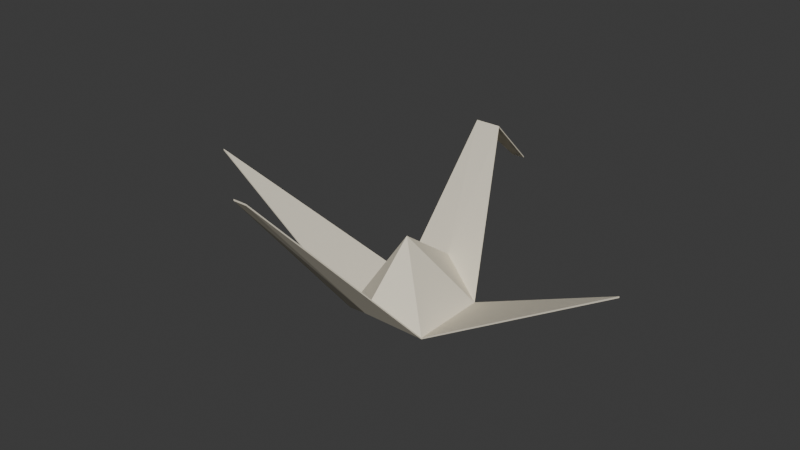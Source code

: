 # Source: NEW_RECOVERY_048_LOD0.blend  (saved by Blender 4.3.34; exported with 4.5.12 LTS)
import bpy
from mathutils import Matrix  # noqa: F401  (used for matrix-valued properties, if any)

bpy.ops.wm.read_factory_settings(use_empty=True)
scene = bpy.context.scene
scene.name = 'Scene'

# ---- collections
col_collection = bpy.data.collections.new('Collection'); scene.collection.children.link(col_collection)

# ---- materials (node trees are filled in below, after node groups)
mat_unprinted_ivory_paper = bpy.data.materials.new('Unprinted_ivory_paper')

# ---- material node trees
mat_unprinted_ivory_paper.use_nodes = True; mat_unprinted_ivory_paper.node_tree.nodes.clear()
_N = mat_unprinted_ivory_paper.node_tree.nodes; _L = mat_unprinted_ivory_paper.node_tree.links
n0 = _N.new('ShaderNodeBsdfPrincipled'); n0.name = 'Principled BSDF'; n0.location = (10, 300)
n0.inputs[0].default_value = (0.8, 0.74, 0.6, 1.0)
n0.inputs[2].default_value = 0.82
n1 = _N.new('ShaderNodeOutputMaterial'); n1.name = 'Material Output'; n1.location = (300, 300)
_L.new(n0.outputs[0], n1.inputs[0])
n1.is_active_output = True

# ---- world
world_world = bpy.data.worlds.new('World'); scene.world = world_world
world_world.use_nodes = True; world_world.node_tree.nodes.clear()
_N = world_world.node_tree.nodes; _L = world_world.node_tree.links
n0 = _N.new('ShaderNodeOutputWorld'); n0.name = 'World Output'; n0.location = (300, 300)
n1 = _N.new('ShaderNodeBackground'); n1.name = 'Background'; n1.location = (10, 300)
n1.inputs[0].default_value = (0.05088, 0.05088, 0.05088, 1.0)
_L.new(n1.outputs[0], n0.inputs[0])
n0.is_active_output = True
world_world.color = (0.05088, 0.05088, 0.05088)
world_world.sun_shadow_jitter_overblur = 0.0

# ---- meshes
me_finite_folded_paper = bpy.data.meshes.new('finite_folded_paper')
me_finite_folded_paper.from_pydata([(0.0, -0.2998, 0.3037), (0.2197, -0.1602, 0.1836), (0.2197, 0.25, 0.1836), (0.0, 0.3203, 0.3438), (-0.2197, 0.25, 0.1836), (-0.2197, -0.1602, 0.1836), (0.0, 0.0, 0.5742), (1.15, -0.08008, 0.7236), (-1.15, -0.08008, 0.7236), (0.03516, -1.0, 1.124), (-0.03516, -1.0, 1.124), (0.06543, 0.6201, 0.9443), (-0.06543, 0.6201, 0.9443), (0.03516, 0.9004, 0.6836), (-0.03516, 0.9004, 0.6836), (0.05493, -0.1899, 0.3413), (0.1648, -0.01758, 0.2812), (0.1099, 0.2051, 0.3213), (-0.05493, 0.2227, 0.3613), (-0.1648, 0.08496, 0.2812), (-0.1099, -0.155, 0.3113), (0.4524, -0.0376, 0.3186), (-0.4524, 0.06494, 0.3186), (0.0, -0.6499, 0.7139), (0.06372, -0.4399, 0.4788), (-0.1187, -0.405, 0.4487), (0.1262, 0.3601, 0.4138), (0.0, 0.4702, 0.644), (-0.07129, 0.3777, 0.4539), (0.03271, 0.7603, 0.814), (0.007568, 0.6902, 0.8792), (0.06866, -0.2374, 0.2831), (0.1236, -0.1276, 0.3207), (0.01373, -0.1224, 0.4484), (0.206, -0.02197, 0.208), (0.1511, 0.1206, 0.3057), (0.09613, -0.04443, 0.4033), (0.1373, 0.2563, 0.2581), (0.02747, 0.2114, 0.3958), (0.0824, 0.1138, 0.4133), (-0.06866, 0.2783, 0.3081), (-0.1236, 0.1807, 0.3257), (-0.01373, 0.1357, 0.4634), (-0.206, 0.1062, 0.208), (-0.1511, -0.05884, 0.3057), (-0.09613, 0.08374, 0.4033), (-0.1373, -0.1938, 0.2455), (-0.02747, -0.1887, 0.3732), (-0.0824, -0.0788, 0.4108), (0.5106, -0.1095, 0.3524), (0.7432, 0.01306, 0.4874), (0.2779, 0.07556, 0.2173), (-0.5106, 0.1212, 0.3524), (-0.7432, -0.06384, 0.4874), (-0.2779, -0.001343, 0.2173), (-0.008789, -0.5624, 0.6113), (-0.008789, -0.9125, 1.021), (0.01758, -0.7374, 0.8164), (0.02472, -0.5099, 0.5526), (0.08844, -0.65, 0.7276), (0.1258, -0.265, 0.2874), (-0.1483, -0.4313, 0.485), (-0.04724, -0.6762, 0.7501), (-0.08459, -0.2912, 0.3099), (0.1578, 0.3701, 0.4313), (0.06427, 0.4802, 0.6616), (0.08649, 0.3127, 0.3212), (0.01636, 0.4327, 0.569), (0.01636, 0.5826, 0.8693), (-0.03271, 0.5077, 0.7191), (-0.03418, 0.4096, 0.5214), (-0.1055, 0.467, 0.6315), (-0.1277, 0.2995, 0.2912), (0.04968, 0.7252, 0.8466), (0.01697, 0.8654, 0.7162), (0.006958, 0.7953, 0.7814), (0.02582, 0.7077, 0.8629), (-0.03204, 0.7778, 0.7977), (-0.01447, 0.6376, 0.928), (0.0, -0.2998, 0.2959), (0.2197, -0.1602, 0.1758), (0.2197, 0.25, 0.1758), (0.0, 0.3203, 0.3359), (-0.2197, 0.25, 0.1758), (-0.2197, -0.1602, 0.1758), (0.0, 0.0, 0.5664), (1.15, -0.08008, 0.7158), (-1.15, -0.08008, 0.7158), (0.03516, -1.0, 1.116), (-0.03516, -1.0, 1.116), (0.06543, 0.6201, 0.9365), (-0.06543, 0.6201, 0.9365), (0.03516, 0.9004, 0.6758), (-0.03516, 0.9004, 0.6758), (0.05493, -0.1899, 0.3335), (0.1648, -0.01758, 0.2734), (0.1099, 0.2051, 0.3135), (-0.05493, 0.2227, 0.3535), (-0.1648, 0.08496, 0.2734), (-0.1099, -0.155, 0.3035), (0.4524, -0.0376, 0.3108), (-0.4524, 0.06494, 0.3108), (0.0, -0.6499, 0.7061), (0.06372, -0.4399, 0.4709), (-0.1187, -0.405, 0.4409), (0.1262, 0.3601, 0.406), (0.0, 0.4702, 0.6362), (-0.07129, 0.3777, 0.446), (0.03271, 0.7603, 0.8062), (0.007568, 0.6902, 0.8713), (0.06866, -0.2374, 0.2753), (0.1236, -0.1276, 0.3129), (0.01373, -0.1224, 0.4406), (0.206, -0.02197, 0.2002), (0.1511, 0.1206, 0.2979), (0.09613, -0.04443, 0.3955), (0.1373, 0.2563, 0.2502), (0.02747, 0.2114, 0.3879), (0.0824, 0.1138, 0.4055), (-0.06866, 0.2783, 0.3003), (-0.1236, 0.1807, 0.3179), (-0.01373, 0.1357, 0.4556), (-0.206, 0.1062, 0.2002), (-0.1511, -0.05884, 0.2979), (-0.09613, 0.08374, 0.3955), (-0.1373, -0.1938, 0.2377), (-0.02747, -0.1887, 0.3654), (-0.0824, -0.0788, 0.403), (0.5106, -0.1095, 0.3445), (0.7432, 0.01306, 0.4796), (0.2779, 0.07556, 0.2095), (-0.5106, 0.1212, 0.3445), (-0.7432, -0.06384, 0.4796), (-0.2779, -0.001343, 0.2095), (-0.008789, -0.5624, 0.6035), (-0.008789, -0.9125, 1.014), (0.01758, -0.7374, 0.8086), (0.02472, -0.5099, 0.5447), (0.08844, -0.65, 0.7198), (0.1258, -0.265, 0.2796), (-0.1483, -0.4313, 0.4772), (-0.04724, -0.6762, 0.7423), (-0.08459, -0.2912, 0.3021), (0.1578, 0.3701, 0.4235), (0.06427, 0.4802, 0.6537), (0.08649, 0.3127, 0.3134), (0.01636, 0.4327, 0.5612), (0.01636, 0.5826, 0.8615), (-0.03271, 0.5077, 0.7113), (-0.03418, 0.4096, 0.5136), (-0.1055, 0.467, 0.6237), (-0.1277, 0.2995, 0.2834), (0.04968, 0.7252, 0.8387), (0.01697, 0.8654, 0.7084), (0.006958, 0.7953, 0.7736), (0.02582, 0.7077, 0.855), (-0.03204, 0.7778, 0.7899), (-0.01447, 0.6376, 0.9202)], [], [(0, 1, 31), (1, 15, 31), (15, 0, 31), (1, 6, 32), (6, 15, 32), (15, 1, 32), (6, 0, 33), (0, 15, 33), (15, 6, 33), (1, 2, 34), (2, 16, 34), (16, 1, 34), (2, 6, 35), (6, 16, 35), (16, 2, 35), (6, 1, 36), (1, 16, 36), (16, 6, 36), (2, 3, 37), (3, 17, 37), (17, 2, 37), (3, 6, 38), (6, 17, 38), (17, 3, 38), (6, 2, 39), (2, 17, 39), (17, 6, 39), (3, 4, 40), (4, 18, 40), (18, 3, 40), (4, 6, 41), (6, 18, 41), (18, 4, 41), (6, 3, 42), (3, 18, 42), (18, 6, 42), (4, 5, 43), (5, 19, 43), (19, 4, 43), (5, 6, 44), (6, 19, 44), (19, 5, 44), (6, 4, 45), (4, 19, 45), (19, 6, 45), (5, 0, 46), (0, 20, 46), (20, 5, 46), (0, 6, 47), (6, 20, 47), (20, 0, 47), (6, 5, 48), (5, 20, 48), (20, 6, 48), (1, 7, 49), (7, 21, 49), (21, 1, 49), (7, 2, 50), (2, 21, 50), (21, 7, 50), (2, 1, 51), (1, 21, 51), (21, 2, 51), (4, 8, 52), (8, 22, 52), (22, 4, 52), (8, 5, 53), (5, 22, 53), (22, 8, 53), (5, 4, 54), (4, 22, 54), (22, 5, 54), (0, 10, 55), (10, 23, 55), (23, 0, 55), (10, 9, 56), (9, 23, 56), (23, 10, 56), (9, 0, 57), (0, 23, 57), (23, 9, 57), (0, 9, 58), (9, 24, 58), (24, 0, 58), (9, 1, 59), (1, 24, 59), (24, 9, 59), (1, 0, 60), (0, 24, 60), (24, 1, 60), (5, 10, 61), (10, 25, 61), (25, 5, 61), (10, 0, 62), (0, 25, 62), (25, 10, 62), (0, 5, 63), (5, 25, 63), (25, 0, 63), (2, 11, 64), (11, 26, 64), (26, 2, 64), (11, 3, 65), (3, 26, 65), (26, 11, 65), (3, 2, 66), (2, 26, 66), (26, 3, 66), (3, 11, 67), (11, 27, 67), (27, 3, 67), (11, 12, 68), (12, 27, 68), (27, 11, 68), (12, 3, 69), (3, 27, 69), (27, 12, 69), (3, 12, 70), (12, 28, 70), (28, 3, 70), (12, 4, 71), (4, 28, 71), (28, 12, 71), (4, 3, 72), (3, 28, 72), (28, 4, 72), (11, 13, 73), (13, 29, 73), (29, 11, 73), (13, 14, 74), (14, 29, 74), (29, 13, 74), (14, 11, 75), (11, 29, 75), (29, 14, 75), (11, 14, 76), (14, 30, 76), (30, 11, 76), (14, 12, 77), (12, 30, 77), (30, 14, 77), (12, 11, 78), (11, 30, 78), (30, 12, 78), (79, 110, 80), (80, 110, 94), (94, 110, 79), (80, 111, 85), (85, 111, 94), (94, 111, 80), (85, 112, 79), (79, 112, 94), (94, 112, 85), (80, 113, 81), (81, 113, 95), (95, 113, 80), (81, 114, 85), (85, 114, 95), (95, 114, 81), (85, 115, 80), (80, 115, 95), (95, 115, 85), (81, 116, 82), (82, 116, 96), (96, 116, 81), (82, 117, 85), (85, 117, 96), (96, 117, 82), (85, 118, 81), (81, 118, 96), (96, 118, 85), (82, 119, 83), (83, 119, 97), (97, 119, 82), (83, 120, 85), (85, 120, 97), (97, 120, 83), (85, 121, 82), (82, 121, 97), (97, 121, 85), (83, 122, 84), (84, 122, 98), (98, 122, 83), (84, 123, 85), (85, 123, 98), (98, 123, 84), (85, 124, 83), (83, 124, 98), (98, 124, 85), (84, 125, 79), (79, 125, 99), (99, 125, 84), (79, 126, 85), (85, 126, 99), (99, 126, 79), (85, 127, 84), (84, 127, 99), (99, 127, 85), (80, 128, 86), (86, 128, 100), (100, 128, 80), (86, 129, 81), (81, 129, 100), (100, 129, 86), (81, 130, 80), (80, 130, 100), (100, 130, 81), (83, 131, 87), (87, 131, 101), (101, 131, 83), (87, 132, 84), (84, 132, 101), (101, 132, 87), (84, 133, 83), (83, 133, 101), (101, 133, 84), (79, 134, 89), (89, 134, 102), (102, 134, 79), (89, 135, 88), (88, 135, 102), (102, 135, 89), (88, 136, 79), (79, 136, 102), (102, 136, 88), (79, 137, 88), (88, 137, 103), (103, 137, 79), (88, 138, 80), (80, 138, 103), (103, 138, 88), (80, 139, 79), (79, 139, 103), (103, 139, 80), (84, 140, 89), (89, 140, 104), (104, 140, 84), (89, 141, 79), (79, 141, 104), (104, 141, 89), (79, 142, 84), (84, 142, 104), (104, 142, 79), (81, 143, 90), (90, 143, 105), (105, 143, 81), (90, 144, 82), (82, 144, 105), (105, 144, 90), (82, 145, 81), (81, 145, 105), (105, 145, 82), (82, 146, 90), (90, 146, 106), (106, 146, 82), (90, 147, 91), (91, 147, 106), (106, 147, 90), (91, 148, 82), (82, 148, 106), (106, 148, 91), (82, 149, 91), (91, 149, 107), (107, 149, 82), (91, 150, 83), (83, 150, 107), (107, 150, 91), (83, 151, 82), (82, 151, 107), (107, 151, 83), (90, 152, 92), (92, 152, 108), (108, 152, 90), (92, 153, 93), (93, 153, 108), (108, 153, 92), (93, 154, 90), (90, 154, 108), (108, 154, 93), (90, 155, 93), (93, 155, 109), (109, 155, 90), (93, 156, 91), (91, 156, 109), (109, 156, 93), (91, 157, 90), (90, 157, 109), (109, 157, 91), (7, 1, 80), (7, 80, 86), (2, 7, 86), (2, 86, 81), (8, 4, 83), (8, 83, 87), (5, 8, 87), (5, 87, 84), (9, 10, 89), (9, 89, 88), (1, 9, 88), (1, 88, 80), (10, 5, 84), (10, 84, 89), (11, 2, 81), (11, 81, 90), (4, 12, 91), (4, 91, 83), (13, 11, 90), (13, 90, 92), (14, 13, 92), (14, 92, 93), (12, 14, 93), (12, 93, 91)])
_uv = me_finite_folded_paper.uv_layers.new(name='Repeated_triangle_atlas')
_uv.uv.foreach_set('vector', [0.1, 0.1, 0.9, 0.1, 0.1, 0.9, 0.1, 0.1, 0.9, 0.1, 0.1, 0.9, 0.1, 0.1, 0.9, 0.1, 0.1, 0.9, 0.1, 0.1, 0.9, 0.1, 0.1, 0.9, 0.1, 0.1, 0.9, 0.1, 0.1, 0.9, 0.1, 0.1, 0.9, 0.1, 0.1, 0.9, 0.1, 0.1, 0.9, 0.1, 0.1, 0.9, 0.1, 0.1, 0.9, 0.1, 0.1, 0.9, 0.1, 0.1, 0.9, 0.1, 0.1, 0.9, 0.1, 0.1, 0.9, 0.1, 0.1, 0.9, 0.1, 0.1, 0.9, 0.1, 0.1, 0.9, 0.1, 0.1, 0.9, 0.1, 0.1, 0.9, 0.1, 0.1, 0.9, 0.1, 0.1, 0.9, 0.1, 0.1, 0.9, 0.1, 0.1, 0.9, 0.1, 0.1, 0.9, 0.1, 0.1, 0.9, 0.1, 0.1, 0.9, 0.1, 0.1, 0.9, 0.1, 0.1, 0.9, 0.1, 0.1, 0.9, 0.1, 0.1, 0.9, 0.1, 0.1, 0.9, 0.1, 0.1, 0.9, 0.1, 0.1, 0.9, 0.1, 0.1, 0.9, 0.1, 0.1, 0.9, 0.1, 0.1, 0.9, 0.1, 0.1, 0.9, 0.1, 0.1, 0.9, 0.1, 0.1, 0.9, 0.1, 0.1, 0.9, 0.1, 0.1, 0.9, 0.1, 0.1, 0.9, 0.1, 0.1, 0.9, 0.1, 0.1, 0.9, 0.1, 0.1, 0.9, 0.1, 0.1, 0.9, 0.1, 0.1, 0.9, 0.1, 0.1, 0.9, 0.1, 0.1, 0.9, 0.1, 0.1, 0.9, 0.1, 0.1, 0.9, 0.1, 0.1, 0.9, 0.1, 0.1, 0.9, 0.1, 0.1, 0.9, 0.1, 0.1, 0.9, 0.1, 0.1, 0.9, 0.1, 0.1, 0.9, 0.1, 0.1, 0.9, 0.1, 0.1, 0.9, 0.1, 0.1, 0.9, 0.1, 0.1, 0.9, 0.1, 0.1, 0.9, 0.1, 0.1, 0.9, 0.1, 0.1, 0.9, 0.1, 0.1, 0.9, 0.1, 0.1, 0.9, 0.1, 0.1, 0.9, 0.1, 0.1, 0.9, 0.1, 0.1, 0.9, 0.1, 0.1, 0.9, 0.1, 0.1, 0.9, 0.1, 0.1, 0.9, 0.1, 0.1, 0.9, 0.1, 0.1, 0.9, 0.1, 0.1, 0.9, 0.1, 0.1, 0.9, 0.1, 0.1, 0.9, 0.1, 0.1, 0.9, 0.1, 0.1, 0.9, 0.1, 0.1, 0.9, 0.1, 0.1, 0.9, 0.1, 0.1, 0.9, 0.1, 0.1, 0.9, 0.1, 0.1, 0.9, 0.1, 0.1, 0.9, 0.1, 0.1, 0.9, 0.1, 0.1, 0.9, 0.1, 0.1, 0.9, 0.1, 0.1, 0.9, 0.1, 0.1, 0.9, 0.1, 0.1, 0.9, 0.1, 0.1, 0.9, 0.1, 0.1, 0.9, 0.1, 0.1, 0.9, 0.1, 0.1, 0.9, 0.1, 0.1, 0.9, 0.1, 0.1, 0.9, 0.1, 0.1, 0.9, 0.1, 0.1, 0.9, 0.1, 0.1, 0.9, 0.1, 0.1, 0.9, 0.1, 0.1, 0.9, 0.1, 0.1, 0.9, 0.1, 0.1, 0.9, 0.1, 0.1, 0.9, 0.1, 0.1, 0.9, 0.1, 0.1, 0.9, 0.1, 0.1, 0.9, 0.1, 0.1, 0.9, 0.1, 0.1, 0.9, 0.1, 0.1, 0.9, 0.1, 0.1, 0.9, 0.1, 0.1, 0.9, 0.1, 0.1, 0.9, 0.1, 0.1, 0.9, 0.1, 0.1, 0.9, 0.1, 0.1, 0.9, 0.1, 0.1, 0.9, 0.1, 0.1, 0.9, 0.1, 0.1, 0.9, 0.1, 0.1, 0.9, 0.1, 0.1, 0.9, 0.1, 0.1, 0.9, 0.1, 0.1, 0.9, 0.1, 0.1, 0.9, 0.1, 0.1, 0.9, 0.1, 0.1, 0.9, 0.1, 0.1, 0.9, 0.1, 0.1, 0.9, 0.1, 0.1, 0.9, 0.1, 0.1, 0.9, 0.1, 0.1, 0.9, 0.1, 0.1, 0.9, 0.1, 0.1, 0.9, 0.1, 0.1, 0.9, 0.1, 0.1, 0.9, 0.1, 0.1, 0.9, 0.1, 0.1, 0.9, 0.1, 0.1, 0.9, 0.1, 0.1, 0.9, 0.1, 0.1, 0.9, 0.1, 0.1, 0.9, 0.1, 0.1, 0.9, 0.1, 0.1, 0.9, 0.1, 0.1, 0.9, 0.1, 0.1, 0.9, 0.1, 0.1, 0.9, 0.1, 0.1, 0.9, 0.1, 0.1, 0.9, 0.1, 0.1, 0.9, 0.1, 0.1, 0.9, 0.1, 0.1, 0.9, 0.1, 0.1, 0.9, 0.1, 0.1, 0.9, 0.1, 0.1, 0.9, 0.1, 0.1, 0.9, 0.1, 0.1, 0.9, 0.1, 0.1, 0.9, 0.1, 0.1, 0.9, 0.1, 0.1, 0.9, 0.1, 0.1, 0.9, 0.1, 0.1, 0.9, 0.1, 0.1, 0.9, 0.1, 0.1, 0.9, 0.1, 0.1, 0.9, 0.1, 0.1, 0.9, 0.1, 0.1, 0.9, 0.1, 0.1, 0.9, 0.1, 0.1, 0.9, 0.1, 0.1, 0.9, 0.1, 0.1, 0.9, 0.1, 0.1, 0.9, 0.1, 0.1, 0.9, 0.1, 0.1, 0.9, 0.1, 0.1, 0.9, 0.1, 0.1, 0.9, 0.1, 0.1, 0.9, 0.1, 0.1, 0.9, 0.1, 0.1, 0.9, 0.1, 0.1, 0.9, 0.1, 0.1, 0.9, 0.1, 0.1, 0.9, 0.1, 0.1, 0.9, 0.1, 0.1, 0.9, 0.1, 0.1, 0.9, 0.1, 0.1, 0.9, 0.1, 0.1, 0.9, 0.1, 0.1, 0.9, 0.1, 0.1, 0.9, 0.1, 0.1, 0.9, 0.1, 0.1, 0.9, 0.1, 0.1, 0.9, 0.1, 0.1, 0.9, 0.1, 0.1, 0.9, 0.1, 0.1, 0.9, 0.1, 0.1, 0.9, 0.1, 0.1, 0.9, 0.1, 0.1, 0.9, 0.1, 0.1, 0.9, 0.1, 0.1, 0.9, 0.1, 0.1, 0.9, 0.1, 0.1, 0.9, 0.1, 0.1, 0.9, 0.1, 0.1, 0.9, 0.1, 0.1, 0.9, 0.1, 0.1, 0.9, 0.1, 0.1, 0.9, 0.1, 0.1, 0.9, 0.1, 0.1, 0.9, 0.1, 0.1, 0.9, 0.1, 0.1, 0.9, 0.1, 0.1, 0.9, 0.1, 0.1, 0.9, 0.1, 0.1, 0.9, 0.1, 0.1, 0.9, 0.1, 0.1, 0.9, 0.1, 0.1, 0.9, 0.1, 0.1, 0.9, 0.1, 0.1, 0.9, 0.1, 0.1, 0.9, 0.1, 0.1, 0.9, 0.1, 0.1, 0.9, 0.1, 0.1, 0.9, 0.1, 0.1, 0.9, 0.1, 0.1, 0.9, 0.1, 0.1, 0.9, 0.1, 0.1, 0.9, 0.1, 0.1, 0.9, 0.1, 0.1, 0.9, 0.1, 0.1, 0.9, 0.1, 0.1, 0.9, 0.1, 0.1, 0.9, 0.1, 0.1, 0.9, 0.1, 0.1, 0.9, 0.1, 0.1, 0.9, 0.1, 0.1, 0.9, 0.1, 0.1, 0.9, 0.1, 0.1, 0.9, 0.1, 0.1, 0.9, 0.1, 0.1, 0.9, 0.1, 0.1, 0.9, 0.1, 0.1, 0.9, 0.1, 0.1, 0.9, 0.1, 0.1, 0.9, 0.1, 0.1, 0.9, 0.1, 0.1, 0.9, 0.1, 0.1, 0.9, 0.1, 0.1, 0.9, 0.1, 0.1, 0.9, 0.1, 0.1, 0.9, 0.1, 0.1, 0.9, 0.1, 0.1, 0.9, 0.1, 0.1, 0.9, 0.1, 0.1, 0.9, 0.1, 0.1, 0.9, 0.1, 0.1, 0.9, 0.1, 0.1, 0.9, 0.1, 0.1, 0.9, 0.1, 0.1, 0.9, 0.1, 0.1, 0.9, 0.1, 0.1, 0.9, 0.1, 0.1, 0.9, 0.1, 0.1, 0.9, 0.1, 0.1, 0.9, 0.1, 0.1, 0.9, 0.1, 0.1, 0.9, 0.1, 0.1, 0.9, 0.1, 0.1, 0.9, 0.1, 0.1, 0.9, 0.1, 0.1, 0.9, 0.1, 0.1, 0.9, 0.1, 0.1, 0.9, 0.1, 0.1, 0.9, 0.1, 0.1, 0.9, 0.1, 0.1, 0.9, 0.1, 0.1, 0.9, 0.1, 0.1, 0.9, 0.1, 0.1, 0.9, 0.1, 0.1, 0.9, 0.1, 0.1, 0.9, 0.1, 0.1, 0.9, 0.1, 0.1, 0.9, 0.1, 0.1, 0.9, 0.1, 0.1, 0.9, 0.1, 0.1, 0.9, 0.1, 0.1, 0.9, 0.1, 0.1, 0.9, 0.1, 0.1, 0.9, 0.1, 0.1, 0.9, 0.1, 0.1, 0.9, 0.1, 0.1, 0.9, 0.1, 0.1, 0.9, 0.1, 0.1, 0.9, 0.1, 0.1, 0.9, 0.1, 0.1, 0.9, 0.1, 0.1, 0.9, 0.1, 0.1, 0.9, 0.1, 0.1, 0.9, 0.1, 0.1, 0.9, 0.1, 0.1, 0.9, 0.1, 0.1, 0.9, 0.1, 0.1, 0.9, 0.1, 0.1, 0.9, 0.1, 0.1, 0.9, 0.1, 0.1, 0.9, 0.1, 0.1, 0.9, 0.1, 0.1, 0.9, 0.1, 0.1, 0.9, 0.1, 0.1, 0.9, 0.1, 0.1, 0.9, 0.1, 0.1, 0.9, 0.1, 0.1, 0.9, 0.1, 0.1, 0.9, 0.1, 0.1, 0.9, 0.1, 0.1, 0.9, 0.1, 0.1, 0.9, 0.1, 0.1, 0.9, 0.1, 0.1, 0.9, 0.1, 0.1, 0.9, 0.1, 0.1, 0.9, 0.1, 0.1, 0.9, 0.1, 0.1, 0.9, 0.1, 0.1, 0.9, 0.1, 0.1, 0.9, 0.1, 0.1, 0.9, 0.1, 0.1, 0.9, 0.1, 0.1, 0.9, 0.1, 0.1, 0.9, 0.1, 0.1, 0.9, 0.1, 0.1, 0.9, 0.1, 0.1, 0.9, 0.1, 0.1, 0.9, 0.1, 0.1, 0.9, 0.1, 0.1, 0.9, 0.1, 0.1, 0.9, 0.1, 0.1, 0.9, 0.1, 0.1, 0.9, 0.1, 0.1, 0.9, 0.1, 0.1, 0.9, 0.1, 0.1, 0.9, 0.1, 0.1, 0.9, 0.1, 0.1, 0.9, 0.1, 0.1, 0.9, 0.1, 0.1, 0.9, 0.1, 0.1, 0.9, 0.1, 0.1, 0.9, 0.1, 0.1, 0.9, 0.1, 0.1, 0.9, 0.1, 0.1, 0.9, 0.1, 0.1, 0.9, 0.1, 0.1, 0.9, 0.1, 0.1, 0.9, 0.1, 0.1, 0.9, 0.1, 0.1, 0.9, 0.1, 0.1, 0.9, 0.1, 0.1, 0.9, 0.1, 0.1, 0.9, 0.1, 0.1, 0.9, 0.1, 0.1, 0.9, 0.1, 0.1, 0.9, 0.1, 0.1, 0.9, 0.1, 0.1, 0.9, 0.1, 0.1, 0.9, 0.1, 0.1, 0.9, 0.1, 0.1, 0.9, 0.1, 0.1, 0.9, 0.1, 0.1, 0.9, 0.1, 0.1, 0.9, 0.1, 0.1, 0.9, 0.1, 0.1, 0.9, 0.1, 0.1, 0.9, 0.1, 0.1, 0.9, 0.1, 0.1, 0.9, 0.1, 0.1, 0.9, 0.1, 0.1, 0.9, 0.1, 0.1, 0.9, 0.1, 0.1, 0.9, 0.1, 0.1, 0.9, 0.1, 0.1, 0.9, 0.1, 0.1, 0.9, 0.1, 0.1, 0.9, 0.1, 0.1, 0.9, 0.1, 0.1, 0.9, 0.1, 0.1, 0.9, 0.1, 0.1, 0.9, 0.1, 0.1, 0.9, 0.1, 0.1, 0.9, 0.1, 0.1, 0.9, 0.1, 0.1, 0.9, 0.1, 0.1, 0.9, 0.1, 0.1, 0.9, 0.1, 0.1, 0.9, 0.1, 0.1, 0.9, 0.1, 0.1, 0.9, 0.1, 0.1, 0.9, 0.1, 0.1, 0.9, 0.1, 0.1, 0.9, 0.1, 0.1, 0.9, 0.1, 0.1, 0.9, 0.1, 0.1, 0.9, 0.1, 0.1, 0.9, 0.1, 0.1, 0.9, 0.1, 0.1, 0.9, 0.1, 0.1, 0.9, 0.1, 0.1, 0.9, 0.1, 0.1, 0.9, 0.1, 0.1, 0.9, 0.1, 0.1, 0.9, 0.1, 0.1, 0.9, 0.1, 0.1, 0.9, 0.1, 0.1, 0.9, 0.1, 0.1, 0.9, 0.1, 0.1, 0.9, 0.1, 0.1, 0.9, 0.1, 0.1, 0.9, 0.1, 0.1, 0.9, 0.1, 0.1, 0.9, 0.1, 0.1, 0.9, 0.1, 0.1, 0.9, 0.1, 0.1, 0.9, 0.1, 0.1, 0.9, 0.1, 0.1, 0.9, 0.1, 0.1, 0.9, 0.1, 0.1, 0.9, 0.1, 0.1, 0.9, 0.1, 0.1, 0.9, 0.1, 0.1, 0.9, 0.1, 0.1, 0.9, 0.1, 0.1, 0.9, 0.1, 0.1, 0.9, 0.1, 0.1, 0.9, 0.1, 0.1, 0.9, 0.1, 0.1, 0.9, 0.1, 0.1, 0.9, 0.1, 0.1, 0.9, 0.1, 0.1, 0.9, 0.1, 0.1, 0.9, 0.1, 0.1, 0.9, 0.1, 0.1, 0.9, 0.1, 0.1, 0.9, 0.1, 0.1, 0.9, 0.1, 0.1, 0.9, 0.1, 0.1, 0.9, 0.1, 0.1, 0.9, 0.1, 0.1, 0.9, 0.1, 0.1, 0.9, 0.1, 0.1, 0.9, 0.1, 0.1, 0.9, 0.1, 0.1, 0.9, 0.1, 0.1, 0.9, 0.1, 0.1, 0.9, 0.1, 0.1, 0.9, 0.1, 0.1, 0.9, 0.1, 0.1, 0.9, 0.1, 0.1, 0.9, 0.1, 0.1, 0.9, 0.1, 0.1, 0.9, 0.1, 0.1, 0.9, 0.1, 0.1, 0.9, 0.1, 0.1, 0.9, 0.1, 0.1, 0.9, 0.1, 0.1, 0.9, 0.1, 0.1, 0.9, 0.1, 0.1, 0.9, 0.1, 0.1, 0.9, 0.1, 0.1, 0.9, 0.1, 0.1, 0.9, 0.1, 0.1, 0.9, 0.1, 0.1, 0.9, 0.1, 0.1, 0.9, 0.1, 0.1, 0.9, 0.1, 0.1, 0.9, 0.1, 0.1, 0.9, 0.1, 0.1, 0.9, 0.1, 0.1, 0.9, 0.1, 0.1, 0.9, 0.1, 0.1, 0.9, 0.1, 0.1, 0.9, 0.1, 0.1, 0.9, 0.1, 0.1, 0.9, 0.1, 0.1, 0.9, 0.1, 0.1, 0.9, 0.1, 0.1, 0.9, 0.1, 0.1, 0.9, 0.1, 0.1, 0.9, 0.1, 0.1, 0.9, 0.1, 0.1, 0.9, 0.1, 0.1, 0.9, 0.1, 0.1, 0.9, 0.1, 0.1, 0.9, 0.1, 0.1, 0.9, 0.1, 0.1, 0.9, 0.1, 0.1, 0.9, 0.1, 0.1, 0.9, 0.1, 0.1, 0.9, 0.1, 0.1, 0.9, 0.1, 0.1, 0.9, 0.1, 0.1, 0.9, 0.1, 0.1, 0.9, 0.1, 0.1, 0.9, 0.1, 0.1, 0.9, 0.1, 0.1, 0.9, 0.1, 0.1, 0.9, 0.1, 0.1, 0.9, 0.1, 0.1, 0.9, 0.1, 0.1, 0.9, 0.1, 0.1, 0.9, 0.1, 0.1, 0.9, 0.1, 0.1, 0.9, 0.1, 0.1, 0.9, 0.1, 0.1, 0.9, 0.1, 0.1, 0.9, 0.1, 0.1, 0.9, 0.1, 0.1, 0.9, 0.1, 0.1, 0.9, 0.1, 0.1, 0.9, 0.1, 0.1, 0.9, 0.1, 0.1, 0.9, 0.1, 0.1, 0.9, 0.1, 0.1, 0.9, 0.1, 0.1, 0.9, 0.1, 0.1, 0.9, 0.1, 0.1, 0.9, 0.1, 0.1, 0.9, 0.1, 0.1, 0.9, 0.1, 0.1, 0.9, 0.1, 0.1, 0.9, 0.1, 0.1, 0.9, 0.1, 0.1, 0.9, 0.1, 0.1, 0.9, 0.1, 0.1, 0.9, 0.1, 0.1, 0.9, 0.1, 0.1, 0.9, 0.1, 0.1, 0.9, 0.1, 0.1, 0.9, 0.1, 0.1, 0.9, 0.1, 0.1, 0.9, 0.1, 0.1, 0.9, 0.1, 0.1, 0.9, 0.1, 0.1, 0.9, 0.1, 0.1, 0.9, 0.1, 0.1, 0.9, 0.1, 0.1, 0.9, 0.1, 0.1, 0.9, 0.1, 0.1, 0.9, 0.1, 0.1, 0.9, 0.1, 0.1, 0.9, 0.1, 0.1, 0.9, 0.1, 0.1, 0.9, 0.1, 0.1, 0.9, 0.1, 0.1, 0.9, 0.1, 0.1, 0.9, 0.1, 0.1, 0.9, 0.1, 0.1, 0.9, 0.1, 0.1, 0.9, 0.1, 0.1, 0.9, 0.1, 0.1, 0.9, 0.1, 0.1, 0.9, 0.1, 0.1, 0.9, 0.1, 0.1, 0.9, 0.1, 0.1, 0.9, 0.1, 0.1, 0.9, 0.1, 0.1, 0.9, 0.1, 0.1, 0.9, 0.1, 0.1, 0.9, 0.1, 0.1, 0.9, 0.1, 0.1, 0.9, 0.1, 0.1, 0.9, 0.1, 0.1, 0.9, 0.1, 0.1, 0.9, 0.1, 0.1, 0.9, 0.1, 0.1, 0.9, 0.1, 0.1, 0.9, 0.1, 0.1, 0.9, 0.1, 0.1, 0.9, 0.1, 0.1, 0.9, 0.1, 0.1, 0.9, 0.1, 0.1, 0.9, 0.1, 0.1, 0.9, 0.1, 0.1, 0.9, 0.1, 0.1, 0.9, 0.1, 0.1, 0.9, 0.1, 0.1, 0.9, 0.1, 0.1, 0.9, 0.1, 0.1, 0.9, 0.1, 0.1, 0.9, 0.1, 0.1, 0.9, 0.1, 0.1, 0.9, 0.1, 0.1, 0.9, 0.1, 0.1, 0.9, 0.1, 0.1, 0.9, 0.1, 0.1, 0.9, 0.1, 0.1, 0.9, 0.1, 0.1, 0.9, 0.1, 0.1, 0.9, 0.1, 0.1, 0.9, 0.1, 0.1, 0.9, 0.1, 0.1, 0.9, 0.1, 0.1, 0.9, 0.1, 0.1, 0.9, 0.1, 0.1, 0.9, 0.1, 0.1, 0.9, 0.1, 0.1, 0.9, 0.1, 0.1, 0.9, 0.1, 0.1, 0.9, 0.1, 0.1, 0.9, 0.1, 0.1, 0.9, 0.1, 0.1, 0.9, 0.1, 0.1, 0.9, 0.1, 0.1, 0.9, 0.1, 0.1, 0.9, 0.1, 0.1, 0.9, 0.1, 0.1, 0.9, 0.1, 0.1, 0.9, 0.1, 0.1, 0.9, 0.1, 0.1, 0.9, 0.1, 0.1, 0.9, 0.1, 0.1, 0.9, 0.1, 0.1, 0.9])
me_finite_folded_paper.materials.append(mat_unprinted_ivory_paper)
me_finite_folded_paper.update()

# ---- objects
ob_origami_crane = bpy.data.objects.new('Origami_crane', me_finite_folded_paper)

# ---- transforms, parenting, visibility, modifiers, constraints
ob_origami_crane.location = (0.0, 0.0, 0.0)

# ---- collection membership
col_collection.objects.link(ob_origami_crane)

# ---- scene / render settings (as saved in the file)
scene.frame_start = 1; scene.frame_end = 250; scene.frame_set(1)
scene.render.engine = 'BLENDER_EEVEE_NEXT'
bpy.context.view_layer.update()

# ---- added for rendering (the .blend has no active camera and no usable light): camera, sun
cam_auto = bpy.data.cameras.new('AutoCamera')
cam_auto.lens = 50.0
cam_auto.sensor_width = 36.0
cam_auto.clip_end = 1000.0
ob_auto_camera = bpy.data.objects.new('AutoCamera', cam_auto)
scene.collection.objects.link(ob_auto_camera)
ob_auto_camera.location = (2.89704, -3.52625, 2.96753)
ob_auto_camera.rotation_euler = (1.09748, -7.21219e-08, 0.694738)
scene.camera = ob_auto_camera
light_auto_sun = bpy.data.lights.new('AutoSun', 'SUN')
light_auto_sun.energy = 3.0
light_auto_sun.angle = 0.0523599
ob_auto_sun = bpy.data.objects.new('AutoSun', light_auto_sun)
scene.collection.objects.link(ob_auto_sun)
ob_auto_sun.rotation_euler = (0.872665, 0.174533, 0.523599)
bpy.context.view_layer.update()
